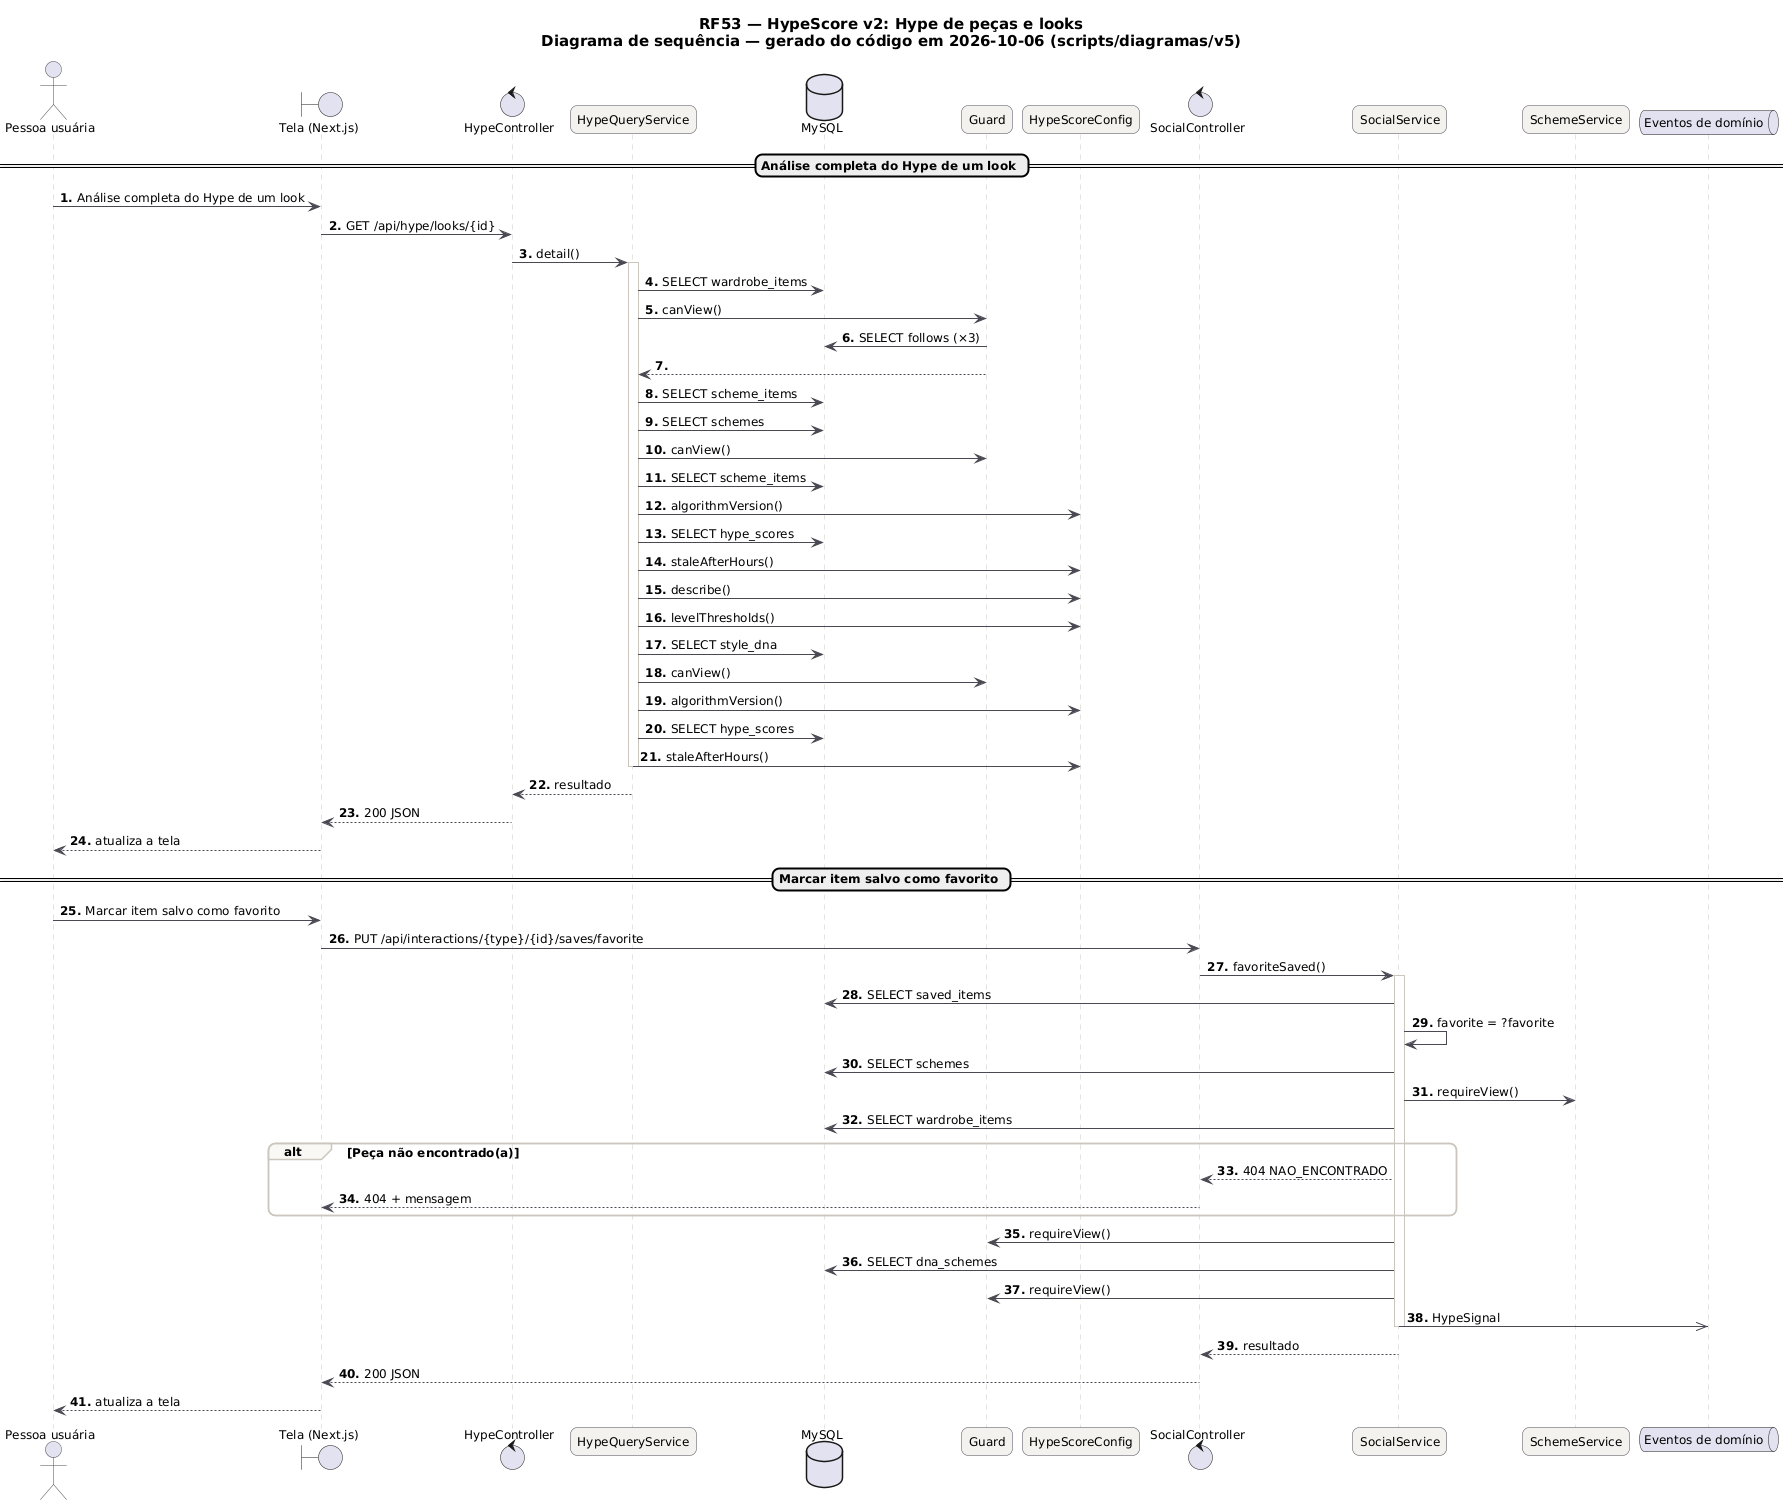

The diagram above was rendered by PlantUML. Its source (embedded in the PNG):
@startuml RF53_Sequencia
skinparam backgroundColor #FFFFFF
skinparam shadowing false
skinparam defaultFontName "DejaVu Sans"
skinparam defaultFontSize 12
skinparam titleFontSize 15
skinparam roundcorner 14
skinparam ArrowColor #52606D
skinparam note {
  BackgroundColor #FFFDEB
  BorderColor #D8CE78
  FontColor #554F24
}
skinparam sequence {
  ArrowColor #4A4852
  LifeLineBorderColor #CBC6BE
  ParticipantBackgroundColor #F4F2EF
  ParticipantBorderColor #4A4852
  ActorBorderColor #4A4852
  GroupBorderColor #CBC6BE
  GroupBackgroundColor #FAF8F5
}
autonumber "<b>0."
title RF53 — HypeScore v2: Hype de peças e looks\nDiagrama de sequência — gerado do código em 2026-10-06 (scripts/diagramas/v5)

actor "Pessoa usuária" as U
boundary "Tela (Next.js)" as P
control "HypeController" as HypeController
participant "HypeQueryService" as HypeQueryService
database "MySQL" as DB_MySQL
participant "Guard" as Guard
participant "HypeScoreConfig" as HypeScoreConfig
control "SocialController" as SocialController
participant "SocialService" as SocialService
participant "SchemeService" as SchemeService
queue "Eventos de domínio" as EV
== Análise completa do Hype de um look ==
U -> P : Análise completa do Hype de um look
P -> HypeController : GET /api/hype/looks/{id}
HypeController -> HypeQueryService : detail()
activate HypeQueryService
HypeQueryService -> DB_MySQL : SELECT wardrobe_items
HypeQueryService -> Guard : canView()
Guard -> DB_MySQL : SELECT follows (×3)
Guard --> HypeQueryService
HypeQueryService -> DB_MySQL : SELECT scheme_items
HypeQueryService -> DB_MySQL : SELECT schemes
HypeQueryService -> Guard : canView()
HypeQueryService -> DB_MySQL : SELECT scheme_items
HypeQueryService -> HypeScoreConfig : algorithmVersion()
HypeQueryService -> DB_MySQL : SELECT hype_scores
HypeQueryService -> HypeScoreConfig : staleAfterHours()
HypeQueryService -> HypeScoreConfig : describe()
HypeQueryService -> HypeScoreConfig : levelThresholds()
HypeQueryService -> DB_MySQL : SELECT style_dna
HypeQueryService -> Guard : canView()
HypeQueryService -> HypeScoreConfig : algorithmVersion()
HypeQueryService -> DB_MySQL : SELECT hype_scores
HypeQueryService -> HypeScoreConfig : staleAfterHours()
deactivate HypeQueryService
HypeQueryService --> HypeController : resultado
HypeController --> P : 200 JSON
P --> U : atualiza a tela
== Marcar item salvo como favorito ==
U -> P : Marcar item salvo como favorito
P -> SocialController : PUT /api/interactions/{type}/{id}/saves/favorite
SocialController -> SocialService : favoriteSaved()
activate SocialService
SocialService -> DB_MySQL : SELECT saved_items
SocialService -> SocialService : favorite = ?favorite
SocialService -> DB_MySQL : SELECT schemes
SocialService -> SchemeService : requireView()
SocialService -> DB_MySQL : SELECT wardrobe_items
alt Peça não encontrado(a)
SocialService --> SocialController : 404 NAO_ENCONTRADO
SocialController --> P : 404 + mensagem
end
SocialService -> Guard : requireView()
SocialService -> DB_MySQL : SELECT dna_schemes
SocialService -> Guard : requireView()
SocialService ->> EV : HypeSignal
deactivate SocialService
SocialService --> SocialController : resultado
SocialController --> P : 200 JSON
P --> U : atualiza a tela
@enduml